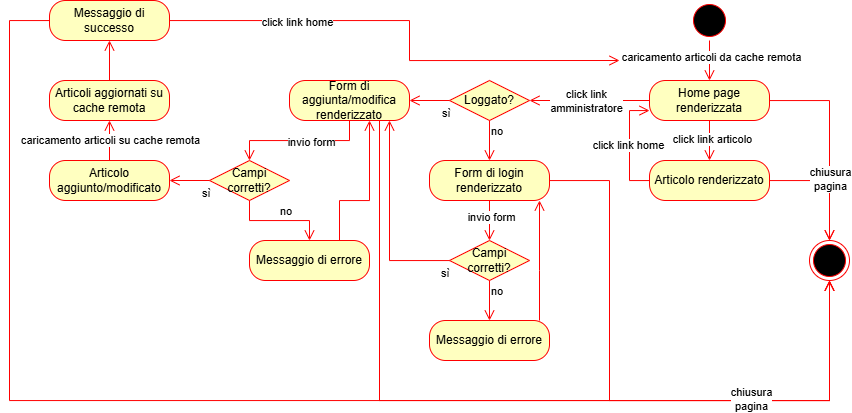

The diagram above was exported from draw.io. Its source (the exported page's mxGraphModel, read from the mxfile embedded in the PNG):
<mxGraphModel dx="2062" dy="655" grid="1" gridSize="10" guides="1" tooltips="1" connect="1" arrows="1" fold="1" page="1" pageScale="1" pageWidth="827" pageHeight="827" math="0" shadow="0">
  <root>
    <mxCell id="0" />
    <mxCell id="1" parent="0" />
    <mxCell id="lDdUmu6q-rCsmDYxrMoE-1" value="" style="ellipse;html=1;shape=startState;fillColor=#000000;strokeColor=#ff0000;" parent="1" vertex="1">
      <mxGeometry x="80" y="40" width="40" height="40" as="geometry" />
    </mxCell>
    <mxCell id="lDdUmu6q-rCsmDYxrMoE-2" value="" style="edgeStyle=orthogonalEdgeStyle;html=1;verticalAlign=bottom;endArrow=open;endSize=8;strokeColor=#ff0000;rounded=0;" parent="1" source="lDdUmu6q-rCsmDYxrMoE-1" target="lDdUmu6q-rCsmDYxrMoE-3" edge="1">
      <mxGeometry relative="1" as="geometry">
        <mxPoint x="100" y="140" as="targetPoint" />
      </mxGeometry>
    </mxCell>
    <mxCell id="5gWtnLHsFFuOM93C5ijr-35" value="caricamento articoli da cache remota" style="edgeLabel;html=1;align=center;verticalAlign=middle;resizable=0;points=[];" vertex="1" connectable="0" parent="lDdUmu6q-rCsmDYxrMoE-2">
      <mxGeometry x="-0.1655" y="1" relative="1" as="geometry">
        <mxPoint as="offset" />
      </mxGeometry>
    </mxCell>
    <mxCell id="lDdUmu6q-rCsmDYxrMoE-3" value="Home page renderizzata" style="rounded=1;whiteSpace=wrap;html=1;arcSize=40;fontColor=#000000;fillColor=#ffffc0;strokeColor=#ff0000;" parent="1" vertex="1">
      <mxGeometry x="40" y="120" width="120" height="40" as="geometry" />
    </mxCell>
    <mxCell id="lDdUmu6q-rCsmDYxrMoE-4" value="" style="edgeStyle=orthogonalEdgeStyle;html=1;verticalAlign=bottom;endArrow=open;endSize=8;strokeColor=#ff0000;rounded=0;" parent="1" source="lDdUmu6q-rCsmDYxrMoE-3" target="lDdUmu6q-rCsmDYxrMoE-10" edge="1">
      <mxGeometry relative="1" as="geometry">
        <mxPoint x="100" y="200" as="targetPoint" />
      </mxGeometry>
    </mxCell>
    <mxCell id="lDdUmu6q-rCsmDYxrMoE-11" value="click link articolo" style="edgeLabel;html=1;align=center;verticalAlign=middle;resizable=0;points=[];" parent="lDdUmu6q-rCsmDYxrMoE-4" connectable="0" vertex="1">
      <mxGeometry x="-0.0407" y="2" relative="1" as="geometry">
        <mxPoint as="offset" />
      </mxGeometry>
    </mxCell>
    <mxCell id="lDdUmu6q-rCsmDYxrMoE-10" value="Articolo renderizzato" style="rounded=1;whiteSpace=wrap;html=1;arcSize=40;fontColor=#000000;fillColor=#ffffc0;strokeColor=#ff0000;" parent="1" vertex="1">
      <mxGeometry x="40" y="200" width="120" height="40" as="geometry" />
    </mxCell>
    <mxCell id="lDdUmu6q-rCsmDYxrMoE-12" value="" style="ellipse;html=1;shape=endState;fillColor=#000000;strokeColor=#ff0000;" parent="1" vertex="1">
      <mxGeometry x="200" y="280" width="40" height="40" as="geometry" />
    </mxCell>
    <mxCell id="lDdUmu6q-rCsmDYxrMoE-16" value="" style="edgeStyle=orthogonalEdgeStyle;html=1;verticalAlign=bottom;endArrow=open;endSize=8;strokeColor=#ff0000;rounded=0;" parent="1" source="lDdUmu6q-rCsmDYxrMoE-3" target="lDdUmu6q-rCsmDYxrMoE-12" edge="1">
      <mxGeometry relative="1" as="geometry">
        <mxPoint x="210" y="230" as="targetPoint" />
        <mxPoint x="210" y="190" as="sourcePoint" />
      </mxGeometry>
    </mxCell>
    <mxCell id="lDdUmu6q-rCsmDYxrMoE-18" value="" style="edgeStyle=orthogonalEdgeStyle;html=1;verticalAlign=bottom;endArrow=open;endSize=8;strokeColor=#ff0000;rounded=0;" parent="1" source="lDdUmu6q-rCsmDYxrMoE-10" target="lDdUmu6q-rCsmDYxrMoE-12" edge="1">
      <mxGeometry relative="1" as="geometry">
        <mxPoint x="250" y="260" as="targetPoint" />
        <mxPoint x="250" y="220" as="sourcePoint" />
      </mxGeometry>
    </mxCell>
    <mxCell id="lDdUmu6q-rCsmDYxrMoE-21" value="chiusura&lt;div&gt;pagina&lt;/div&gt;" style="edgeLabel;html=1;align=center;verticalAlign=middle;resizable=0;points=[];" parent="lDdUmu6q-rCsmDYxrMoE-18" connectable="0" vertex="1">
      <mxGeometry x="-0.4473" y="2" relative="1" as="geometry">
        <mxPoint x="27" as="offset" />
      </mxGeometry>
    </mxCell>
    <mxCell id="lDdUmu6q-rCsmDYxrMoE-22" value="" style="edgeStyle=orthogonalEdgeStyle;html=1;verticalAlign=bottom;endArrow=open;endSize=8;strokeColor=#ff0000;rounded=0;" parent="1" source="lDdUmu6q-rCsmDYxrMoE-10" target="lDdUmu6q-rCsmDYxrMoE-3" edge="1">
      <mxGeometry relative="1" as="geometry">
        <mxPoint y="200" as="targetPoint" />
        <mxPoint x="110" y="170" as="sourcePoint" />
        <Array as="points">
          <mxPoint x="20" y="220" />
          <mxPoint x="20" y="150" />
        </Array>
      </mxGeometry>
    </mxCell>
    <mxCell id="lDdUmu6q-rCsmDYxrMoE-23" value="click link home" style="edgeLabel;html=1;align=center;verticalAlign=middle;resizable=0;points=[];" parent="lDdUmu6q-rCsmDYxrMoE-22" connectable="0" vertex="1">
      <mxGeometry x="-0.0407" y="2" relative="1" as="geometry">
        <mxPoint y="-3" as="offset" />
      </mxGeometry>
    </mxCell>
    <mxCell id="5gWtnLHsFFuOM93C5ijr-2" value="" style="edgeStyle=orthogonalEdgeStyle;html=1;verticalAlign=bottom;endArrow=open;endSize=8;strokeColor=#ff0000;rounded=0;" edge="1" parent="1" source="5gWtnLHsFFuOM93C5ijr-32" target="lDdUmu6q-rCsmDYxrMoE-12">
      <mxGeometry relative="1" as="geometry">
        <mxPoint x="-60" y="90" as="targetPoint" />
        <mxPoint x="-160" y="90" as="sourcePoint" />
        <Array as="points">
          <mxPoint x="-600" y="60" />
          <mxPoint x="-600" y="440" />
          <mxPoint x="220" y="440" />
        </Array>
      </mxGeometry>
    </mxCell>
    <mxCell id="5gWtnLHsFFuOM93C5ijr-4" value="" style="edgeStyle=orthogonalEdgeStyle;html=1;verticalAlign=bottom;endArrow=open;endSize=8;strokeColor=#ff0000;rounded=0;" edge="1" parent="1" source="lDdUmu6q-rCsmDYxrMoE-3" target="5gWtnLHsFFuOM93C5ijr-6">
      <mxGeometry relative="1" as="geometry">
        <mxPoint x="-80" y="140" as="targetPoint" />
        <mxPoint x="-50" y="60" as="sourcePoint" />
      </mxGeometry>
    </mxCell>
    <mxCell id="5gWtnLHsFFuOM93C5ijr-5" value="click link&lt;div&gt;amministratore&lt;/div&gt;" style="edgeLabel;html=1;align=center;verticalAlign=middle;resizable=0;points=[];" vertex="1" connectable="0" parent="5gWtnLHsFFuOM93C5ijr-4">
      <mxGeometry x="0.1921" y="-3" relative="1" as="geometry">
        <mxPoint x="8" y="3" as="offset" />
      </mxGeometry>
    </mxCell>
    <mxCell id="5gWtnLHsFFuOM93C5ijr-6" value="Loggato?" style="rhombus;whiteSpace=wrap;html=1;fontColor=#000000;fillColor=#ffffc0;strokeColor=#ff0000;" vertex="1" parent="1">
      <mxGeometry x="-160" y="120" width="80" height="40" as="geometry" />
    </mxCell>
    <mxCell id="5gWtnLHsFFuOM93C5ijr-7" value="no" style="edgeStyle=orthogonalEdgeStyle;html=1;align=left;verticalAlign=bottom;endArrow=open;endSize=8;strokeColor=#ff0000;rounded=0;" edge="1" source="5gWtnLHsFFuOM93C5ijr-6" parent="1" target="5gWtnLHsFFuOM93C5ijr-12">
      <mxGeometry x="-0.0111" relative="1" as="geometry">
        <mxPoint x="-140" y="280" as="targetPoint" />
        <mxPoint as="offset" />
      </mxGeometry>
    </mxCell>
    <mxCell id="5gWtnLHsFFuOM93C5ijr-8" value="sì" style="edgeStyle=orthogonalEdgeStyle;html=1;align=left;verticalAlign=top;endArrow=open;endSize=8;strokeColor=#ff0000;rounded=0;" edge="1" source="5gWtnLHsFFuOM93C5ijr-6" parent="1" target="5gWtnLHsFFuOM93C5ijr-10">
      <mxGeometry x="-0.5032" relative="1" as="geometry">
        <mxPoint x="-240" y="220" as="targetPoint" />
        <mxPoint as="offset" />
      </mxGeometry>
    </mxCell>
    <mxCell id="5gWtnLHsFFuOM93C5ijr-10" value="Form di aggiunta/modifica renderizzato" style="rounded=1;whiteSpace=wrap;html=1;arcSize=40;fontColor=#000000;fillColor=#ffffc0;strokeColor=#ff0000;" vertex="1" parent="1">
      <mxGeometry x="-320" y="120" width="120" height="40" as="geometry" />
    </mxCell>
    <mxCell id="5gWtnLHsFFuOM93C5ijr-12" value="Form di login renderizzato" style="rounded=1;whiteSpace=wrap;html=1;arcSize=40;fontColor=#000000;fillColor=#ffffc0;strokeColor=#ff0000;" vertex="1" parent="1">
      <mxGeometry x="-180" y="200" width="120" height="40" as="geometry" />
    </mxCell>
    <mxCell id="5gWtnLHsFFuOM93C5ijr-14" value="" style="edgeStyle=orthogonalEdgeStyle;html=1;verticalAlign=bottom;endArrow=open;endSize=8;strokeColor=#ff0000;rounded=0;" edge="1" parent="1" source="5gWtnLHsFFuOM93C5ijr-12" target="lDdUmu6q-rCsmDYxrMoE-12">
      <mxGeometry relative="1" as="geometry">
        <mxPoint x="230" y="290" as="targetPoint" />
        <mxPoint x="170" y="230" as="sourcePoint" />
        <Array as="points">
          <mxPoint y="220" />
          <mxPoint y="440" />
          <mxPoint x="220" y="440" />
        </Array>
      </mxGeometry>
    </mxCell>
    <mxCell id="5gWtnLHsFFuOM93C5ijr-16" value="" style="edgeStyle=orthogonalEdgeStyle;html=1;verticalAlign=bottom;endArrow=open;endSize=8;strokeColor=#ff0000;rounded=0;" edge="1" parent="1" source="5gWtnLHsFFuOM93C5ijr-10" target="5gWtnLHsFFuOM93C5ijr-18">
      <mxGeometry relative="1" as="geometry">
        <mxPoint x="-260" y="200" as="targetPoint" />
        <mxPoint x="-50" y="60" as="sourcePoint" />
      </mxGeometry>
    </mxCell>
    <mxCell id="5gWtnLHsFFuOM93C5ijr-17" value="invio form" style="edgeLabel;html=1;align=center;verticalAlign=middle;resizable=0;points=[];" vertex="1" connectable="0" parent="5gWtnLHsFFuOM93C5ijr-16">
      <mxGeometry x="-0.1555" y="1" relative="1" as="geometry">
        <mxPoint as="offset" />
      </mxGeometry>
    </mxCell>
    <mxCell id="5gWtnLHsFFuOM93C5ijr-18" value="Campi corretti?" style="rhombus;whiteSpace=wrap;html=1;fontColor=#000000;fillColor=#ffffc0;strokeColor=#ff0000;" vertex="1" parent="1">
      <mxGeometry x="-400" y="200" width="80" height="40" as="geometry" />
    </mxCell>
    <mxCell id="5gWtnLHsFFuOM93C5ijr-19" value="no" style="edgeStyle=orthogonalEdgeStyle;html=1;align=left;verticalAlign=bottom;endArrow=open;endSize=8;strokeColor=#ff0000;rounded=0;" edge="1" parent="1" source="5gWtnLHsFFuOM93C5ijr-18" target="5gWtnLHsFFuOM93C5ijr-23">
      <mxGeometry x="-0.0111" relative="1" as="geometry">
        <mxPoint x="-280" y="280" as="targetPoint" />
        <mxPoint as="offset" />
        <mxPoint x="-110" y="170" as="sourcePoint" />
      </mxGeometry>
    </mxCell>
    <mxCell id="5gWtnLHsFFuOM93C5ijr-20" value="sì" style="edgeStyle=orthogonalEdgeStyle;html=1;align=left;verticalAlign=top;endArrow=open;endSize=8;strokeColor=#ff0000;rounded=0;" edge="1" parent="1" source="5gWtnLHsFFuOM93C5ijr-18" target="5gWtnLHsFFuOM93C5ijr-26">
      <mxGeometry x="-0.5032" relative="1" as="geometry">
        <mxPoint x="-460" y="220" as="targetPoint" />
        <mxPoint as="offset" />
        <mxPoint x="-150" y="150" as="sourcePoint" />
      </mxGeometry>
    </mxCell>
    <mxCell id="5gWtnLHsFFuOM93C5ijr-21" value="" style="edgeStyle=orthogonalEdgeStyle;html=1;verticalAlign=bottom;endArrow=open;endSize=8;strokeColor=#ff0000;rounded=0;" edge="1" parent="1" source="5gWtnLHsFFuOM93C5ijr-10" target="lDdUmu6q-rCsmDYxrMoE-12">
      <mxGeometry relative="1" as="geometry">
        <mxPoint x="220" y="340" as="targetPoint" />
        <mxPoint x="-209.97142857142853" y="180" as="sourcePoint" />
        <Array as="points">
          <mxPoint x="-230" y="440" />
          <mxPoint x="220" y="440" />
        </Array>
      </mxGeometry>
    </mxCell>
    <mxCell id="5gWtnLHsFFuOM93C5ijr-23" value="Messaggio di errore" style="rounded=1;whiteSpace=wrap;html=1;arcSize=40;fontColor=#000000;fillColor=#ffffc0;strokeColor=#ff0000;" vertex="1" parent="1">
      <mxGeometry x="-360" y="280" width="120" height="40" as="geometry" />
    </mxCell>
    <mxCell id="5gWtnLHsFFuOM93C5ijr-24" value="" style="edgeStyle=orthogonalEdgeStyle;html=1;verticalAlign=bottom;endArrow=open;endSize=8;strokeColor=#ff0000;rounded=0;" edge="1" parent="1" source="5gWtnLHsFFuOM93C5ijr-23" target="5gWtnLHsFFuOM93C5ijr-10">
      <mxGeometry relative="1" as="geometry">
        <mxPoint x="-50" y="100" as="targetPoint" />
        <mxPoint x="-50" y="60" as="sourcePoint" />
        <Array as="points">
          <mxPoint x="-270" y="240" />
          <mxPoint x="-240" y="240" />
        </Array>
      </mxGeometry>
    </mxCell>
    <mxCell id="5gWtnLHsFFuOM93C5ijr-26" value="Articolo aggiunto/modificato" style="rounded=1;whiteSpace=wrap;html=1;arcSize=40;fontColor=#000000;fillColor=#ffffc0;strokeColor=#ff0000;" vertex="1" parent="1">
      <mxGeometry x="-560" y="200" width="120" height="40" as="geometry" />
    </mxCell>
    <mxCell id="5gWtnLHsFFuOM93C5ijr-27" value="Articoli aggiornati su cache remota" style="rounded=1;whiteSpace=wrap;html=1;arcSize=40;fontColor=#000000;fillColor=#ffffc0;strokeColor=#ff0000;" vertex="1" parent="1">
      <mxGeometry x="-560" y="120" width="120" height="40" as="geometry" />
    </mxCell>
    <mxCell id="5gWtnLHsFFuOM93C5ijr-30" value="" style="edgeStyle=orthogonalEdgeStyle;html=1;verticalAlign=bottom;endArrow=open;endSize=8;strokeColor=#ff0000;rounded=0;" edge="1" parent="1" source="5gWtnLHsFFuOM93C5ijr-26" target="5gWtnLHsFFuOM93C5ijr-27">
      <mxGeometry relative="1" as="geometry">
        <mxPoint x="-50" y="100" as="targetPoint" />
        <mxPoint x="-50" y="60" as="sourcePoint" />
      </mxGeometry>
    </mxCell>
    <mxCell id="5gWtnLHsFFuOM93C5ijr-31" value="caricamento articoli su cache remota" style="edgeLabel;html=1;align=center;verticalAlign=middle;resizable=0;points=[];" vertex="1" connectable="0" parent="5gWtnLHsFFuOM93C5ijr-30">
      <mxGeometry x="-0.306" relative="1" as="geometry">
        <mxPoint y="-6" as="offset" />
      </mxGeometry>
    </mxCell>
    <mxCell id="5gWtnLHsFFuOM93C5ijr-32" value="Messaggio di successo" style="rounded=1;whiteSpace=wrap;html=1;arcSize=40;fontColor=#000000;fillColor=#ffffc0;strokeColor=#ff0000;" vertex="1" parent="1">
      <mxGeometry x="-560" y="40" width="120" height="40" as="geometry" />
    </mxCell>
    <mxCell id="5gWtnLHsFFuOM93C5ijr-33" value="" style="edgeStyle=orthogonalEdgeStyle;html=1;verticalAlign=bottom;endArrow=open;endSize=8;strokeColor=#ff0000;rounded=0;" edge="1" parent="1" source="5gWtnLHsFFuOM93C5ijr-27" target="5gWtnLHsFFuOM93C5ijr-32">
      <mxGeometry relative="1" as="geometry">
        <mxPoint x="-50" y="100" as="targetPoint" />
        <mxPoint x="-50" y="60" as="sourcePoint" />
      </mxGeometry>
    </mxCell>
    <mxCell id="5gWtnLHsFFuOM93C5ijr-34" value="" style="edgeStyle=orthogonalEdgeStyle;html=1;verticalAlign=bottom;endArrow=open;endSize=8;strokeColor=#ff0000;rounded=0;" edge="1" parent="1" source="5gWtnLHsFFuOM93C5ijr-32">
      <mxGeometry relative="1" as="geometry">
        <mxPoint x="10" y="100" as="targetPoint" />
        <mxPoint x="-50" y="60" as="sourcePoint" />
        <Array as="points">
          <mxPoint x="-200" y="60" />
          <mxPoint x="-200" y="100" />
        </Array>
      </mxGeometry>
    </mxCell>
    <mxCell id="5gWtnLHsFFuOM93C5ijr-36" value="click link home" style="edgeLabel;html=1;align=center;verticalAlign=middle;resizable=0;points=[];" vertex="1" connectable="0" parent="5gWtnLHsFFuOM93C5ijr-34">
      <mxGeometry x="-0.4837" y="-1" relative="1" as="geometry">
        <mxPoint as="offset" />
      </mxGeometry>
    </mxCell>
    <mxCell id="5gWtnLHsFFuOM93C5ijr-37" value="chiusura&lt;div&gt;pagina&lt;/div&gt;" style="edgeLabel;html=1;align=center;verticalAlign=middle;resizable=0;points=[];" connectable="0" vertex="1" parent="1">
      <mxGeometry x="159.99666666666678" y="390" as="geometry">
        <mxPoint x="-19" y="48" as="offset" />
      </mxGeometry>
    </mxCell>
    <mxCell id="5gWtnLHsFFuOM93C5ijr-38" value="Campi corretti?" style="rhombus;whiteSpace=wrap;html=1;fontColor=#000000;fillColor=#ffffc0;strokeColor=#ff0000;" vertex="1" parent="1">
      <mxGeometry x="-160" y="280" width="80" height="40" as="geometry" />
    </mxCell>
    <mxCell id="5gWtnLHsFFuOM93C5ijr-39" value="sì" style="edgeStyle=orthogonalEdgeStyle;html=1;align=left;verticalAlign=top;endArrow=open;endSize=8;strokeColor=#ff0000;rounded=0;" edge="1" parent="1" source="5gWtnLHsFFuOM93C5ijr-38" target="5gWtnLHsFFuOM93C5ijr-10">
      <mxGeometry x="-0.9" relative="1" as="geometry">
        <mxPoint x="-430" y="230" as="targetPoint" />
        <mxPoint as="offset" />
        <mxPoint x="-390" y="230" as="sourcePoint" />
        <Array as="points">
          <mxPoint x="-220" y="300" />
        </Array>
      </mxGeometry>
    </mxCell>
    <mxCell id="5gWtnLHsFFuOM93C5ijr-40" value="Messaggio di errore" style="rounded=1;whiteSpace=wrap;html=1;arcSize=40;fontColor=#000000;fillColor=#ffffc0;strokeColor=#ff0000;" vertex="1" parent="1">
      <mxGeometry x="-180" y="360" width="120" height="40" as="geometry" />
    </mxCell>
    <mxCell id="5gWtnLHsFFuOM93C5ijr-41" value="" style="edgeStyle=orthogonalEdgeStyle;html=1;verticalAlign=bottom;endArrow=open;endSize=8;strokeColor=#ff0000;rounded=0;" edge="1" parent="1" source="5gWtnLHsFFuOM93C5ijr-40" target="5gWtnLHsFFuOM93C5ijr-12">
      <mxGeometry relative="1" as="geometry">
        <mxPoint x="-90.03" y="210" as="targetPoint" />
        <mxPoint x="-40.03" y="420" as="sourcePoint" />
        <Array as="points">
          <mxPoint x="-70" y="310" />
          <mxPoint x="-70" y="310" />
        </Array>
      </mxGeometry>
    </mxCell>
    <mxCell id="5gWtnLHsFFuOM93C5ijr-42" value="no" style="edgeStyle=orthogonalEdgeStyle;html=1;align=left;verticalAlign=bottom;endArrow=open;endSize=8;strokeColor=#ff0000;rounded=0;" edge="1" parent="1" source="5gWtnLHsFFuOM93C5ijr-38" target="5gWtnLHsFFuOM93C5ijr-40">
      <mxGeometry x="-0.0111" relative="1" as="geometry">
        <mxPoint x="-290" y="290" as="targetPoint" />
        <mxPoint as="offset" />
        <mxPoint x="-350" y="250" as="sourcePoint" />
      </mxGeometry>
    </mxCell>
    <mxCell id="5gWtnLHsFFuOM93C5ijr-43" value="" style="edgeStyle=orthogonalEdgeStyle;html=1;verticalAlign=bottom;endArrow=open;endSize=8;strokeColor=#ff0000;rounded=0;" edge="1" parent="1" source="5gWtnLHsFFuOM93C5ijr-12" target="5gWtnLHsFFuOM93C5ijr-38">
      <mxGeometry relative="1" as="geometry">
        <mxPoint x="-350" y="210" as="targetPoint" />
        <mxPoint x="-250" y="170" as="sourcePoint" />
      </mxGeometry>
    </mxCell>
    <mxCell id="5gWtnLHsFFuOM93C5ijr-44" value="invio form" style="edgeLabel;html=1;align=center;verticalAlign=middle;resizable=0;points=[];" vertex="1" connectable="0" parent="5gWtnLHsFFuOM93C5ijr-43">
      <mxGeometry x="-0.1555" y="1" relative="1" as="geometry">
        <mxPoint as="offset" />
      </mxGeometry>
    </mxCell>
  </root>
</mxGraphModel>